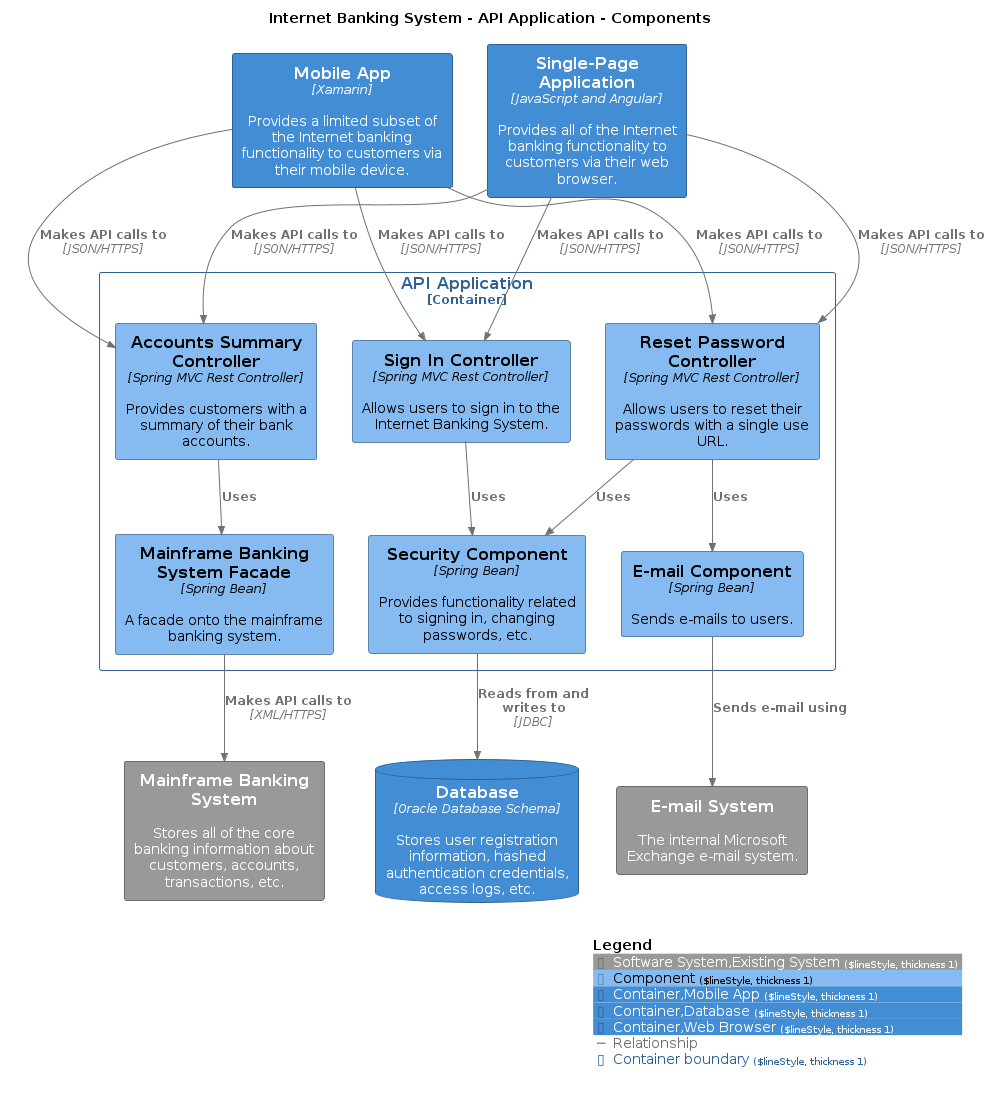

The diagram above was rendered by PlantUML. Its source (embedded in the PNG):
@startuml
set separator none
title Internet Banking System - API Application - Components

top to bottom direction

!include <C4/C4>
!include <C4/C4_Context>
!include <C4/C4_Container>
!include <C4/C4_Component>

AddElementTag("Software System,Existing System", $bgColor="#999999", $borderColor="#6b6b6b", $fontColor="#ffffff", $sprite="", $shadowing="", $borderStyle="Solid", $borderThickness="1")
AddElementTag("Component", $bgColor="#85bbf0", $borderColor="#5d82a8", $fontColor="#000000", $sprite="", $shadowing="", $borderStyle="Solid", $borderThickness="1")
AddElementTag("Container,Mobile App", $bgColor="#438dd5", $borderColor="#2e6295", $fontColor="#ffffff", $sprite="", $shadowing="", $borderStyle="Solid", $borderThickness="1")
AddElementTag("Container,Database", $bgColor="#438dd5", $borderColor="#2e6295", $fontColor="#ffffff", $sprite="", $shadowing="", $borderStyle="Solid", $borderThickness="1")
AddElementTag("Container,Web Browser", $bgColor="#438dd5", $borderColor="#2e6295", $fontColor="#ffffff", $sprite="", $shadowing="", $borderStyle="Solid", $borderThickness="1")

AddRelTag("Relationship", $textColor="#707070", $lineColor="#707070", $lineStyle = "")

AddBoundaryTag("Container", $bgColor="#ffffff", $borderColor="#2e6295", $fontColor="#2e6295", $shadowing="", $borderStyle="Solid", $borderThickness="1")

System(MainframeBankingSystem, "Mainframe Banking System", $descr="Stores all of the core banking information about customers, accounts, transactions, etc.", $tags="Software System,Existing System", $link="")
System(EmailSystem, "E-mail System", $descr="The internal Microsoft Exchange e-mail system.", $tags="Software System,Existing System", $link="")
Container(InternetBankingSystem.SinglePageApplication, "Single-Page Application", $techn="JavaScript and Angular", $descr="Provides all of the Internet banking functionality to customers via their web browser.", $tags="Container,Web Browser", $link="")
Container(InternetBankingSystem.MobileApp, "Mobile App", $techn="Xamarin", $descr="Provides a limited subset of the Internet banking functionality to customers via their mobile device.", $tags="Container,Mobile App", $link="")
ContainerDb(InternetBankingSystem.Database, "Database", $techn="Oracle Database Schema", $descr="Stores user registration information, hashed authentication credentials, access logs, etc.", $tags="Container,Database", $link="")

Container_Boundary("InternetBankingSystem.APIApplication_boundary", "API Application", $tags="Container") {
  Component(InternetBankingSystem.APIApplication.SignInController, "Sign In Controller", $techn="Spring MVC Rest Controller", $descr="Allows users to sign in to the Internet Banking System.", $tags="Component", $link="")
  Component(InternetBankingSystem.APIApplication.AccountsSummaryController, "Accounts Summary Controller", $techn="Spring MVC Rest Controller", $descr="Provides customers with a summary of their bank accounts.", $tags="Component", $link="")
  Component(InternetBankingSystem.APIApplication.ResetPasswordController, "Reset Password Controller", $techn="Spring MVC Rest Controller", $descr="Allows users to reset their passwords with a single use URL.", $tags="Component", $link="")
  Component(InternetBankingSystem.APIApplication.SecurityComponent, "Security Component", $techn="Spring Bean", $descr="Provides functionality related to signing in, changing passwords, etc.", $tags="Component", $link="")
  Component(InternetBankingSystem.APIApplication.MainframeBankingSystemFacade, "Mainframe Banking System Facade", $techn="Spring Bean", $descr="A facade onto the mainframe banking system.", $tags="Component", $link="")
  Component(InternetBankingSystem.APIApplication.EmailComponent, "E-mail Component", $techn="Spring Bean", $descr="Sends e-mails to users.", $tags="Component", $link="")
}

Rel(InternetBankingSystem.SinglePageApplication, InternetBankingSystem.APIApplication.SignInController, "Makes API calls to", $techn="JSON/HTTPS", $tags="Relationship", $link="")
Rel(InternetBankingSystem.SinglePageApplication, InternetBankingSystem.APIApplication.AccountsSummaryController, "Makes API calls to", $techn="JSON/HTTPS", $tags="Relationship", $link="")
Rel(InternetBankingSystem.SinglePageApplication, InternetBankingSystem.APIApplication.ResetPasswordController, "Makes API calls to", $techn="JSON/HTTPS", $tags="Relationship", $link="")
Rel(InternetBankingSystem.MobileApp, InternetBankingSystem.APIApplication.SignInController, "Makes API calls to", $techn="JSON/HTTPS", $tags="Relationship", $link="")
Rel(InternetBankingSystem.MobileApp, InternetBankingSystem.APIApplication.AccountsSummaryController, "Makes API calls to", $techn="JSON/HTTPS", $tags="Relationship", $link="")
Rel(InternetBankingSystem.MobileApp, InternetBankingSystem.APIApplication.ResetPasswordController, "Makes API calls to", $techn="JSON/HTTPS", $tags="Relationship", $link="")
Rel(InternetBankingSystem.APIApplication.SignInController, InternetBankingSystem.APIApplication.SecurityComponent, "Uses", $techn="", $tags="Relationship", $link="")
Rel(InternetBankingSystem.APIApplication.AccountsSummaryController, InternetBankingSystem.APIApplication.MainframeBankingSystemFacade, "Uses", $techn="", $tags="Relationship", $link="")
Rel(InternetBankingSystem.APIApplication.ResetPasswordController, InternetBankingSystem.APIApplication.SecurityComponent, "Uses", $techn="", $tags="Relationship", $link="")
Rel(InternetBankingSystem.APIApplication.ResetPasswordController, InternetBankingSystem.APIApplication.EmailComponent, "Uses", $techn="", $tags="Relationship", $link="")
Rel(InternetBankingSystem.APIApplication.SecurityComponent, InternetBankingSystem.Database, "Reads from and writes to", $techn="JDBC", $tags="Relationship", $link="")
Rel(InternetBankingSystem.APIApplication.MainframeBankingSystemFacade, MainframeBankingSystem, "Makes API calls to", $techn="XML/HTTPS", $tags="Relationship", $link="")
Rel(InternetBankingSystem.APIApplication.EmailComponent, EmailSystem, "Sends e-mail using", $techn="", $tags="Relationship", $link="")

SHOW_LEGEND(true)
@enduml